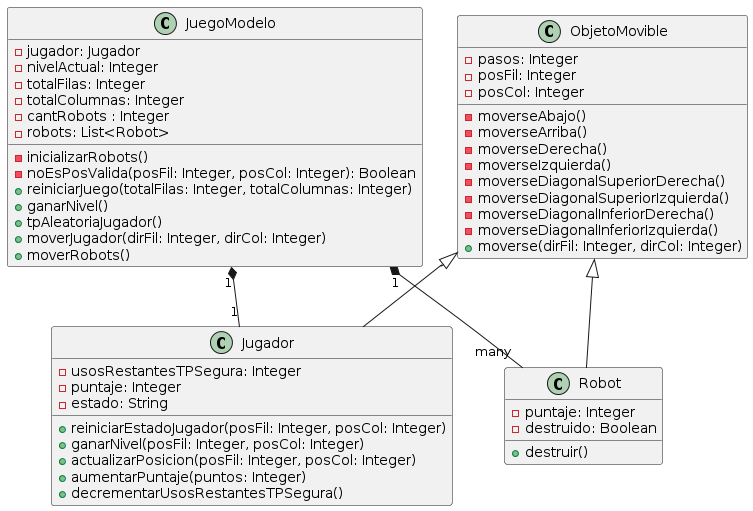

The diagram above was rendered by PlantUML. Its source (embedded in the PNG):
@startuml
class JuegoModelo {
- jugador: Jugador
- nivelActual: Integer
- totalFilas: Integer
- totalColumnas: Integer
- cantRobots : Integer
- robots: List<Robot>

-inicializarRobots()
-noEsPosValida(posFil: Integer, posCol: Integer): Boolean
+reiniciarJuego(totalFilas: Integer, totalColumnas: Integer)
+ganarNivel()
+tpAleatoriaJugador()
+moverJugador(dirFil: Integer, dirCol: Integer)
+moverRobots()
}

class ObjetoMovible {
- pasos: Integer
- posFil: Integer
- posCol: Integer

-moverseAbajo()
-moverseArriba()
-moverseDerecha()
-moverseIzquierda()
-moverseDiagonalSuperiorDerecha()
-moverseDiagonalSuperiorIzquierda()
-moverseDiagonalInferiorDerecha()
-moverseDiagonalInferiorIzquierda()
+moverse(dirFil: Integer, dirCol: Integer)
}

class Jugador {
- usosRestantesTPSegura: Integer
- puntaje: Integer
- estado: String

+reiniciarEstadoJugador(posFil: Integer, posCol: Integer)
+ganarNivel(posFil: Integer, posCol: Integer)
+actualizarPosicion(posFil: Integer, posCol: Integer)
+aumentarPuntaje(puntos: Integer)
+decrementarUsosRestantesTPSegura()
}

class Robot {
- puntaje: Integer
- destruido: Boolean

+destruir()
}

ObjetoMovible <|-- Jugador
ObjetoMovible <|-- Robot
JuegoModelo "1" *-- "1" Jugador
JuegoModelo "1" *-- "many" Robot
@enduml